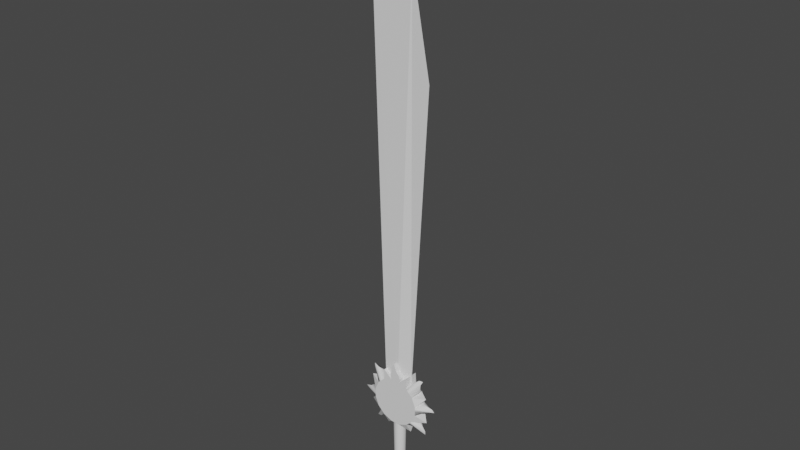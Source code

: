 # Source: Ana_Models_EspadaLuz.blend  (saved by Blender 3.3.6; exported with 4.5.12 LTS)
import bpy
from mathutils import Matrix  # noqa: F401  (used for matrix-valued properties, if any)

bpy.ops.wm.read_factory_settings(use_empty=True)
scene = bpy.context.scene
scene.name = 'Scene'

# ---- collections
col_collection = bpy.data.collections.new('Collection'); scene.collection.children.link(col_collection)

# ---- node groups
ng_auto_smooth = bpy.data.node_groups.new('Auto Smooth', 'GeometryNodeTree')
_s = ng_auto_smooth.interface.new_socket(name='Geometry', in_out='OUTPUT', socket_type='NodeSocketGeometry')
_s = ng_auto_smooth.interface.new_socket(name='Geometry', in_out='INPUT', socket_type='NodeSocketGeometry')
_s = ng_auto_smooth.interface.new_socket(name='Angle', in_out='INPUT', socket_type='NodeSocketFloat')
_s.subtype = 'ANGLE'
_s.min_value = 0.0
_s.max_value = 3.142
ng_auto_smooth.is_modifier = True
_N = ng_auto_smooth.nodes; _L = ng_auto_smooth.links
n0 = _N.new('NodeGroupOutput'); n0.name = 'Group Output'; n0.location = (480, -100)
n1 = _N.new('NodeGroupInput'); n1.name = 'Group Input'; n1.location = (-420, -300)
n2 = _N.new('NodeGroupInput'); n2.name = 'Group Input.001'; n2.location = (-60, -100)
n3 = _N.new('GeometryNodeSetShadeSmooth'); n3.name = 'Set Shade Smooth'; n3.location = (120, -100)
n3.domain = 'EDGE'
n4 = _N.new('GeometryNodeSetShadeSmooth'); n4.name = 'Set Shade Smooth.001'; n4.location = (300, -100)
n5 = _N.new('GeometryNodeInputMeshEdgeAngle'); n5.name = 'Edge Angle'; n5.location = (-420, -220)
n6 = _N.new('GeometryNodeInputEdgeSmooth'); n6.name = 'Is Edge Smooth'; n6.location = (-60, -160)
n7 = _N.new('GeometryNodeInputShadeSmooth'); n7.name = 'Is Face Smooth'; n7.location = (-240, -340)
n8 = _N.new('FunctionNodeBooleanMath'); n8.name = 'Boolean Math'; n8.location = (-60, -220)
n9 = _N.new('FunctionNodeCompare'); n9.name = 'Compare'; n9.location = (-240, -180)
n9.operation = 'LESS_EQUAL'
_L.new(n5.outputs[0], n9.inputs[0])
_L.new(n4.outputs[0], n0.inputs[0])
_L.new(n1.outputs[1], n9.inputs[1])
_L.new(n9.outputs[0], n8.inputs[0])
_L.new(n7.outputs[0], n8.inputs[1])
_L.new(n2.outputs[0], n3.inputs[0])
_L.new(n6.outputs[0], n3.inputs[1])
_L.new(n3.outputs[0], n4.inputs[0])
_L.new(n8.outputs[0], n3.inputs[2])
n0.is_active_output = True

# ---- world
world_world = bpy.data.worlds.new('World'); scene.world = world_world
world_world.use_nodes = True; world_world.node_tree.nodes.clear()
_N = world_world.node_tree.nodes; _L = world_world.node_tree.links
n0 = _N.new('ShaderNodeOutputWorld'); n0.name = 'World Output'; n0.location = (300, 300)
n1 = _N.new('ShaderNodeBackground'); n1.name = 'Background'; n1.location = (10, 300)
n1.inputs[0].default_value = (0.05088, 0.05088, 0.05088, 1.0)
_L.new(n1.outputs[0], n0.inputs[0])
n0.is_active_output = True
world_world.color = (0.05088, 0.05088, 0.05088)
world_world.use_sun_shadow = False
world_world.sun_shadow_jitter_overblur = 0.0

# ---- meshes
me_cylinder = bpy.data.meshes.new('Cylinder')
me_cylinder.from_pydata([(0.0, 0.04, -0.44), (1.144e-10, 0.0531, 0.44), (0.01531, 0.03696, -0.44), (0.02032, 0.04906, 0.44), (0.02828, 0.02828, -0.44), (0.03755, 0.03755, 0.44), (0.03696, 0.01531, -0.44), (0.04906, 0.02032, 0.44), (0.04, 0.0, -0.44), (0.0531, 0.0, 0.44), (0.03696, -0.01531, -0.44), (0.04906, -0.02032, 0.44), (0.02828, -0.02828, -0.44), (0.03755, -0.03755, 0.44), (0.01531, -0.03696, -0.44), (0.02032, -0.04906, 0.44), (0.0, -0.04, -0.44), (1.144e-10, -0.0531, 0.44), (-0.01531, -0.03696, -0.44), (-0.02032, -0.04906, 0.44), (-0.02828, -0.02828, -0.44), (-0.03755, -0.03755, 0.44), (-0.03696, -0.01531, -0.44), (-0.04906, -0.02032, 0.44), (-0.04, 0.0, -0.44), (-0.0531, 0.0, 0.44), (-0.03696, 0.01531, -0.44), (-0.04906, 0.02032, 0.44), (-0.02828, 0.02828, -0.44), (-0.03755, 0.03755, 0.44), (-0.01531, 0.03696, -0.44), (-0.02032, 0.04906, 0.44), (0.0, 0.04, -0.3407), (0.01531, 0.03696, -0.3407), (0.02828, 0.02828, -0.3407), (0.03696, 0.01531, -0.3407), (0.04, 0.0, -0.3407), (0.03696, -0.01531, -0.3407), (0.02828, -0.02828, -0.3407), (0.01531, -0.03696, -0.3407), (0.0, -0.04, -0.3407), (-0.01531, -0.03696, -0.3407), (-0.02828, -0.02828, -0.3407), (-0.03696, -0.01531, -0.3407), (-0.04, 0.0, -0.3407), (-0.03696, 0.01531, -0.3407), (-0.02828, 0.02828, -0.3407), (-0.01531, 0.03696, -0.3407), (0.0, 0.0631, -0.44), (0.02415, 0.05829, -0.44), (0.02415, 0.05829, -0.3407), (0.04462, 0.04462, -0.44), (0.04462, 0.04462, -0.3407), (0.05829, 0.02415, -0.44), (0.05829, 0.02415, -0.3407), (0.0631, 0.0, -0.44), (0.0631, 0.0, -0.3407), (0.05829, -0.02415, -0.44), (0.05829, -0.02415, -0.3407), (0.04462, -0.04462, -0.44), (0.04462, -0.04462, -0.3407), (0.02415, -0.05829, -0.44), (0.02415, -0.05829, -0.3407), (0.0, -0.0631, -0.44), (0.0, -0.0631, -0.3407), (-0.02415, -0.05829, -0.44), (-0.02415, -0.05829, -0.3407), (-0.04462, -0.04462, -0.44), (-0.04462, -0.04462, -0.3407), (-0.05829, -0.02415, -0.44), (-0.05829, -0.02415, -0.3407), (-0.0631, 0.0, -0.44), (-0.0631, 0.0, -0.3407), (-0.05829, 0.02415, -0.44), (-0.05829, 0.02415, -0.3407), (-0.04462, 0.04462, -0.44), (-0.04462, 0.04462, -0.3407), (-0.02415, 0.05829, -0.44), (-0.02415, 0.05829, -0.3407), (0.0, 0.0631, -0.3407)], [], [(32, 1, 3, 33), (33, 3, 5, 34), (34, 5, 7, 35), (35, 7, 9, 36), (36, 9, 11, 37), (37, 11, 13, 38), (38, 13, 15, 39), (39, 15, 17, 40), (40, 17, 19, 41), (41, 19, 21, 42), (42, 21, 23, 43), (43, 23, 25, 44), (44, 25, 27, 45), (45, 27, 29, 46), (3, 1, 31, 29, 27, 25, 23, 21, 19, 17, 15, 13, 11, 9, 7, 5), (46, 29, 31, 47), (47, 31, 1, 32), (0, 2, 4, 6, 8, 10, 12, 14, 16, 18, 20, 22, 24, 26, 28, 30), (18, 16, 63, 65), (46, 47, 78, 76), (33, 34, 52, 50), (47, 32, 79, 78), (26, 24, 71, 73), (8, 6, 53, 55), (34, 35, 54, 52), (35, 36, 56, 54), (16, 14, 61, 63), (36, 37, 58, 56), (24, 22, 69, 71), (6, 4, 51, 53), (37, 38, 60, 58), (38, 39, 62, 60), (0, 30, 77, 48), (14, 12, 59, 61), (77, 78, 79, 48), (75, 76, 78, 77), (73, 74, 76, 75), (71, 72, 74, 73), (69, 70, 72, 71), (67, 68, 70, 69), (65, 66, 68, 67), (63, 64, 66, 65), (61, 62, 64, 63), (59, 60, 62, 61), (57, 58, 60, 59), (55, 56, 58, 57), (53, 54, 56, 55), (51, 52, 54, 53), (49, 50, 52, 51), (48, 79, 50, 49), (32, 33, 50, 79), (45, 46, 76, 74), (10, 8, 55, 57), (28, 26, 73, 75), (44, 45, 74, 72), (2, 0, 48, 49), (43, 44, 72, 70), (20, 18, 65, 67), (42, 43, 70, 68), (12, 10, 57, 59), (30, 28, 75, 77), (41, 42, 68, 66), (40, 41, 66, 64), (4, 2, 49, 51), (22, 20, 67, 69), (39, 40, 64, 62)])
me_cylinder.polygons.foreach_set('use_smooth', [True] * 66)
_uv = me_cylinder.uv_layers.new(name='UVMap')
_uv.uv.foreach_set('vector', [1.0, 0.5564, 1.0, 1.0, 0.9375, 1.0, 0.9375, 0.5564, 0.9375, 0.5564, 0.9375, 1.0, 0.875, 1.0, 0.875, 0.5564, 0.875, 0.5564, 0.875, 1.0, 0.8125, 1.0, 0.8125, 0.5564, 0.8125, 0.5564, 0.8125, 1.0, 0.75, 1.0, 0.75, 0.5564, 0.75, 0.5564, 0.75, 1.0, 0.6875, 1.0, 0.6875, 0.5564, 0.6875, 0.5564, 0.6875, 1.0, 0.625, 1.0, 0.625, 0.5564, 0.625, 0.5564, 0.625, 1.0, 0.5625, 1.0, 0.5625, 0.5564, 0.5625, 0.5564, 0.5625, 1.0, 0.5, 1.0, 0.5, 0.5564, 0.5, 0.5564, 0.5, 1.0, 0.4375, 1.0, 0.4375, 0.5564, 0.4375, 0.5564, 0.4375, 1.0, 0.375, 1.0, 0.375, 0.5564, 0.375, 0.5564, 0.375, 1.0, 0.3125, 1.0, 0.3125, 0.5564, 0.3125, 0.5564, 0.3125, 1.0, 0.25, 1.0, 0.25, 0.5564, 0.25, 0.5564, 0.25, 1.0, 0.1875, 1.0, 0.1875, 0.5564, 0.1875, 0.5564, 0.1875, 1.0, 0.125, 1.0, 0.125, 0.5564, 0.3418, 0.4717, 0.25, 0.49, 0.1582, 0.4717, 0.08029, 0.4197, 0.02827, 0.3418, 0.01, 0.25, 0.02827, 0.1582, 0.08029, 0.08029, 0.1582, 0.02827, 0.25, 0.01, 0.3418, 0.02827, 0.4197, 0.08029, 0.4717, 0.1582, 0.49, 0.25, 0.4717, 0.3418, 0.4197, 0.4197, 0.125, 0.5564, 0.125, 1.0, 0.0625, 1.0, 0.0625, 0.5564, 0.0625, 0.5564, 0.0625, 1.0, 0.0, 1.0, 0.0, 0.5564, 0.75, 0.49, 0.8418, 0.4717, 0.9197, 0.4197, 0.9717, 0.3418, 0.99, 0.25, 0.9717, 0.1582, 0.9197, 0.08029, 0.8418, 0.02827, 0.75, 0.01, 0.6582, 0.02827, 0.5803, 0.08029, 0.5283, 0.1582, 0.51, 0.25, 0.5283, 0.3418, 0.5803, 0.4197, 0.6582, 0.4717, 0.6582, 0.02827, 0.75, 0.01, 0.75, 0.01, 0.6582, 0.02827, 0.125, 0.5564, 0.0625, 0.5564, 0.0625, 0.5564, 0.125, 0.5564, 0.9375, 0.5564, 0.875, 0.5564, 0.875, 0.5564, 0.9375, 0.5564, 0.0625, 0.5564, 0.0, 0.5564, 0.0, 0.5564, 0.0625, 0.5564, 0.5283, 0.3418, 0.51, 0.25, 0.51, 0.25, 0.5283, 0.3418, 0.99, 0.25, 0.9717, 0.3418, 0.9717, 0.3418, 0.99, 0.25, 0.875, 0.5564, 0.8125, 0.5564, 0.8125, 0.5564, 0.875, 0.5564, 0.8125, 0.5564, 0.75, 0.5564, 0.75, 0.5564, 0.8125, 0.5564, 0.75, 0.01, 0.8418, 0.02827, 0.8418, 0.02827, 0.75, 0.01, 0.75, 0.5564, 0.6875, 0.5564, 0.6875, 0.5564, 0.75, 0.5564, 0.51, 0.25, 0.5283, 0.1582, 0.5283, 0.1582, 0.51, 0.25, 0.9717, 0.3418, 0.9197, 0.4197, 0.9197, 0.4197, 0.9717, 0.3418, 0.6875, 0.5564, 0.625, 0.5564, 0.625, 0.5564, 0.6875, 0.5564, 0.625, 0.5564, 0.5625, 0.5564, 0.5625, 0.5564, 0.625, 0.5564, 0.75, 0.49, 0.6582, 0.4717, 0.6582, 0.4717, 0.75, 0.49, 0.8418, 0.02827, 0.9197, 0.08029, 0.9197, 0.08029, 0.8418, 0.02827, 0.0625, 0.5, 0.0625, 0.5564, 0.0, 0.5564, 0.0, 0.5, 0.125, 0.5, 0.125, 0.5564, 0.0625, 0.5564, 0.0625, 0.5, 0.1875, 0.5, 0.1875, 0.5564, 0.125, 0.5564, 0.125, 0.5, 0.25, 0.5, 0.25, 0.5564, 0.1875, 0.5564, 0.1875, 0.5, 0.3125, 0.5, 0.3125, 0.5564, 0.25, 0.5564, 0.25, 0.5, 0.375, 0.5, 0.375, 0.5564, 0.3125, 0.5564, 0.3125, 0.5, 0.4375, 0.5, 0.4375, 0.5564, 0.375, 0.5564, 0.375, 0.5, 0.5, 0.5, 0.5, 0.5564, 0.4375, 0.5564, 0.4375, 0.5, 0.5625, 0.5, 0.5625, 0.5564, 0.5, 0.5564, 0.5, 0.5, 0.625, 0.5, 0.625, 0.5564, 0.5625, 0.5564, 0.5625, 0.5, 0.6875, 0.5, 0.6875, 0.5564, 0.625, 0.5564, 0.625, 0.5, 0.75, 0.5, 0.75, 0.5564, 0.6875, 0.5564, 0.6875, 0.5, 0.8125, 0.5, 0.8125, 0.5564, 0.75, 0.5564, 0.75, 0.5, 0.875, 0.5, 0.875, 0.5564, 0.8125, 0.5564, 0.8125, 0.5, 0.9375, 0.5, 0.9375, 0.5564, 0.875, 0.5564, 0.875, 0.5, 1.0, 0.5, 1.0, 0.5564, 0.9375, 0.5564, 0.9375, 0.5, 1.0, 0.5564, 0.9375, 0.5564, 0.9375, 0.5564, 1.0, 0.5564, 0.1875, 0.5564, 0.125, 0.5564, 0.125, 0.5564, 0.1875, 0.5564, 0.9717, 0.1582, 0.99, 0.25, 0.99, 0.25, 0.9717, 0.1582, 0.5803, 0.4197, 0.5283, 0.3418, 0.5283, 0.3418, 0.5803, 0.4197, 0.25, 0.5564, 0.1875, 0.5564, 0.1875, 0.5564, 0.25, 0.5564, 0.8418, 0.4717, 0.75, 0.49, 0.75, 0.49, 0.8418, 0.4717, 0.3125, 0.5564, 0.25, 0.5564, 0.25, 0.5564, 0.3125, 0.5564, 0.5803, 0.08029, 0.6582, 0.02827, 0.6582, 0.02827, 0.5803, 0.08029, 0.375, 0.5564, 0.3125, 0.5564, 0.3125, 0.5564, 0.375, 0.5564, 0.9197, 0.08029, 0.9717, 0.1582, 0.9717, 0.1582, 0.9197, 0.08029, 0.6582, 0.4717, 0.5803, 0.4197, 0.5803, 0.4197, 0.6582, 0.4717, 0.4375, 0.5564, 0.375, 0.5564, 0.375, 0.5564, 0.4375, 0.5564, 0.5, 0.5564, 0.4375, 0.5564, 0.4375, 0.5564, 0.5, 0.5564, 0.9197, 0.4197, 0.8418, 0.4717, 0.8418, 0.4717, 0.9197, 0.4197, 0.5283, 0.1582, 0.5803, 0.08029, 0.5803, 0.08029, 0.5283, 0.1582, 0.5625, 0.5564, 0.5, 0.5564, 0.5, 0.5564, 0.5625, 0.5564])
me_cylinder.update()
me_cylinder_001 = bpy.data.meshes.new('Cylinder.001')
me_cylinder_001.from_pydata([(0.1414, 0.1414, -0.05935), (0.1414, 0.1414, 0.05935), (0.07654, 0.1848, -0.05935), (0.07654, 0.1848, 0.05935), (0.1552, 0.1636, 2.625e-09), (0.0905, 0.2248, -7.754e-09), (0.08822, 0.177, -0.05935), (0.1012, 0.1683, -0.05935), (0.1142, 0.1596, -0.05935), (0.1271, 0.151, -0.05935), (0.1271, 0.151, 0.05935), (0.1142, 0.1596, 0.05935), (0.1012, 0.1683, 0.05935), (0.08822, 0.177, 0.05935), (0.1396, 0.2837, -8.636e-09), (0.1703, 0.2924, -5.511e-09), (0.1568, 0.2487, -4.983e-09), (0.1591, 0.1964, 1.501e-09), (0.2, -1.028e-08, -0.05935), (0.2, -4.618e-09, 0.05935), (0.1848, 0.07654, -0.05935), (0.1848, 0.07654, 0.05935), (0.2255, 0.005938, 2.832e-08), (0.223, 0.09499, 1.34e-08), (0.1875, 0.06276, -0.05935), (0.1906, 0.04745, -0.05935), (0.1936, 0.03215, -0.05935), (0.1967, 0.01684, -0.05935), (0.1967, 0.01684, 0.05935), (0.1936, 0.03215, 0.05935), (0.1906, 0.04745, 0.05935), (0.1875, 0.06276, 0.05935), (0.2993, 0.1019, 2.098e-08), (0.3272, 0.08636, 2.806e-08), (0.2867, 0.065, 2.494e-08), (0.2514, 0.02642, 2.92e-08), (0.1414, -0.1414, -0.05935), (0.1414, -0.1414, 0.05935), (0.1848, -0.07654, -0.05935), (0.1848, -0.07654, 0.05935), (0.1636, -0.1552, 5.458e-08), (0.2248, -0.0905, 4.362e-08), (0.177, -0.08822, -0.05935), (0.1683, -0.1012, -0.05935), (0.1596, -0.1142, -0.05935), (0.151, -0.1271, -0.05935), (0.151, -0.1271, 0.05935), (0.1596, -0.1142, 0.05935), (0.1683, -0.1012, 0.05935), (0.177, -0.08822, 0.05935), (0.2837, -0.1396, 6.033e-08), (0.2924, -0.1703, 6.987e-08), (0.2487, -0.1568, 6.108e-08), (0.1964, -0.1591, 5.942e-08), (-0.1414, -0.1414, -0.05935), (-0.1414, -0.1414, 0.05935), (-0.07654, -0.1848, -0.05935), (-0.07654, -0.1848, 0.05935), (-0.1552, -0.1636, 5.595e-08), (-0.0905, -0.2248, 6.551e-08), (-0.08822, -0.177, -0.05935), (-0.1012, -0.1683, -0.05935), (-0.1142, -0.1596, -0.05935), (-0.1271, -0.151, -0.05935), (-0.1271, -0.151, 0.05935), (-0.1142, -0.1596, 0.05935), (-0.1012, -0.1683, 0.05935), (-0.08822, -0.177, 0.05935), (-0.1396, -0.2837, 8.382e-08), (-0.1703, -0.2924, 8.977e-08), (-0.1568, -0.2487, 7.605e-08), (-0.1591, -0.1964, 6.551e-08), (-0.2, 4.618e-09, -0.05935), (-0.2, 3.263e-08, 0.05935), (-0.1848, -0.07654, -0.05935), (-0.1848, -0.07654, 0.05935), (-0.2255, -0.005938, 3.025e-08), (-0.223, -0.09499, 4.435e-08), (-0.1875, -0.06276, -0.05935), (-0.1906, -0.04745, -0.05935), (-0.1936, -0.03215, -0.05935), (-0.1967, -0.01684, -0.05935), (-0.1967, -0.01684, 0.05935), (-0.1936, -0.03215, 0.05935), (-0.1906, -0.04745, 0.05935), (-0.1875, -0.06276, 0.05935), (-0.2993, -0.1019, 5.42e-08), (-0.3272, -0.08636, 5.62e-08), (-0.2867, -0.065, 4.612e-08), (-0.2514, -0.02642, 3.781e-08), (-0.1414, 0.1414, -0.05935), (-0.1414, 0.1414, 0.05935), (-0.1848, 0.07654, -0.05935), (-0.1848, 0.07654, 0.05935), (-0.1636, 0.1552, 3.993e-09), (-0.2248, 0.0905, 1.413e-08), (-0.177, 0.08822, -0.05935), (-0.1683, 0.1012, -0.05935), (-0.1596, 0.1142, -0.05935), (-0.151, 0.1271, -0.05935), (-0.151, 0.1271, 0.05935), (-0.1596, 0.1142, 0.05935), (-0.1683, 0.1012, 0.05935), (-0.177, 0.08822, 0.05935), (-0.2837, 0.1396, 1.485e-08), (-0.2924, 0.1703, 1.439e-08), (-0.2487, 0.1568, 9.993e-09), (-0.1964, 0.1591, 7.589e-09)], [], [(1, 4, 0), (6, 14, 5, 2), (10, 17, 4, 1), (2, 5, 3), (3, 5, 14, 13), (13, 14, 15, 12), (12, 15, 16, 11), (11, 16, 17, 10), (0, 4, 17, 9), (9, 17, 16, 8), (8, 16, 15, 7), (7, 15, 14, 6), (19, 22, 18), (24, 32, 23, 20), (28, 35, 22, 19), (20, 23, 21), (21, 23, 32, 31), (31, 32, 33, 30), (30, 33, 34, 29), (29, 34, 35, 28), (18, 22, 35, 27), (27, 35, 34, 26), (26, 34, 33, 25), (25, 33, 32, 24), (37, 40, 36), (42, 50, 41, 38), (46, 53, 40, 37), (38, 41, 39), (39, 41, 50, 49), (49, 50, 51, 48), (48, 51, 52, 47), (47, 52, 53, 46), (36, 40, 53, 45), (45, 53, 52, 44), (44, 52, 51, 43), (43, 51, 50, 42), (55, 58, 54), (60, 68, 59, 56), (64, 71, 58, 55), (56, 59, 57), (57, 59, 68, 67), (67, 68, 69, 66), (66, 69, 70, 65), (65, 70, 71, 64), (54, 58, 71, 63), (63, 71, 70, 62), (62, 70, 69, 61), (61, 69, 68, 60), (73, 76, 72), (78, 86, 77, 74), (82, 89, 76, 73), (74, 77, 75), (75, 77, 86, 85), (85, 86, 87, 84), (84, 87, 88, 83), (83, 88, 89, 82), (72, 76, 89, 81), (81, 89, 88, 80), (80, 88, 87, 79), (79, 87, 86, 78), (91, 94, 90), (96, 104, 95, 92), (100, 107, 94, 91), (92, 95, 93), (93, 95, 104, 103), (103, 104, 105, 102), (102, 105, 106, 101), (101, 106, 107, 100), (90, 94, 107, 99), (99, 107, 106, 98), (98, 106, 105, 97), (97, 105, 104, 96)])
me_cylinder_001.polygons.foreach_set('use_smooth', [True] * 72)
_uv = me_cylinder_001.uv_layers.new(name='UVMap')
_uv.uv.foreach_set('vector', [1.0, 1.0, 1.0, 1.0, 1.0, 0.5, 0.6747, 0.475, 0.6747, 0.475, 0.6582, 0.4717, 0.6582, 0.4717, 0.2298, 0.486, 0.2298, 0.486, 0.25, 0.49, 0.25, 0.49, 0.0625, 0.5, 0.0625, 0.5, 0.0625, 1.0, 0.1582, 0.4717, 0.1582, 0.4717, 0.1747, 0.475, 0.1747, 0.475, 0.1747, 0.475, 0.1747, 0.475, 0.1931, 0.4787, 0.1931, 0.4787, 0.1931, 0.4787, 0.1931, 0.4787, 0.2114, 0.4823, 0.2114, 0.4823, 0.2114, 0.4823, 0.2114, 0.4823, 0.2298, 0.486, 0.2298, 0.486, 0.75, 0.49, 0.75, 0.49, 0.7298, 0.486, 0.7298, 0.486, 0.7298, 0.486, 0.7298, 0.486, 0.7114, 0.4823, 0.7114, 0.4823, 0.7114, 0.4823, 0.7114, 0.4823, 0.6931, 0.4787, 0.6931, 0.4787, 0.6931, 0.4787, 0.6931, 0.4787, 0.6747, 0.475, 0.6747, 0.475, 1.0, 1.0, 1.0, 1.0, 1.0, 0.5, 0.6747, 0.475, 0.6747, 0.475, 0.6582, 0.4717, 0.6582, 0.4717, 0.2298, 0.486, 0.2298, 0.486, 0.25, 0.49, 0.25, 0.49, 0.0625, 0.5, 0.0625, 0.5, 0.0625, 1.0, 0.1582, 0.4717, 0.1582, 0.4717, 0.1747, 0.475, 0.1747, 0.475, 0.1747, 0.475, 0.1747, 0.475, 0.1931, 0.4787, 0.1931, 0.4787, 0.1931, 0.4787, 0.1931, 0.4787, 0.2114, 0.4823, 0.2114, 0.4823, 0.2114, 0.4823, 0.2114, 0.4823, 0.2298, 0.486, 0.2298, 0.486, 0.75, 0.49, 0.75, 0.49, 0.7298, 0.486, 0.7298, 0.486, 0.7298, 0.486, 0.7298, 0.486, 0.7114, 0.4823, 0.7114, 0.4823, 0.7114, 0.4823, 0.7114, 0.4823, 0.6931, 0.4787, 0.6931, 0.4787, 0.6931, 0.4787, 0.6931, 0.4787, 0.6747, 0.475, 0.6747, 0.475, 1.0, 1.0, 1.0, 1.0, 1.0, 0.5, 0.6747, 0.475, 0.6747, 0.475, 0.6582, 0.4717, 0.6582, 0.4717, 0.2298, 0.486, 0.2298, 0.486, 0.25, 0.49, 0.25, 0.49, 0.0625, 0.5, 0.0625, 0.5, 0.0625, 1.0, 0.1582, 0.4717, 0.1582, 0.4717, 0.1747, 0.475, 0.1747, 0.475, 0.1747, 0.475, 0.1747, 0.475, 0.1931, 0.4787, 0.1931, 0.4787, 0.1931, 0.4787, 0.1931, 0.4787, 0.2114, 0.4823, 0.2114, 0.4823, 0.2114, 0.4823, 0.2114, 0.4823, 0.2298, 0.486, 0.2298, 0.486, 0.75, 0.49, 0.75, 0.49, 0.7298, 0.486, 0.7298, 0.486, 0.7298, 0.486, 0.7298, 0.486, 0.7114, 0.4823, 0.7114, 0.4823, 0.7114, 0.4823, 0.7114, 0.4823, 0.6931, 0.4787, 0.6931, 0.4787, 0.6931, 0.4787, 0.6931, 0.4787, 0.6747, 0.475, 0.6747, 0.475, 1.0, 1.0, 1.0, 1.0, 1.0, 0.5, 0.6747, 0.475, 0.6747, 0.475, 0.6582, 0.4717, 0.6582, 0.4717, 0.2298, 0.486, 0.2298, 0.486, 0.25, 0.49, 0.25, 0.49, 0.0625, 0.5, 0.0625, 0.5, 0.0625, 1.0, 0.1582, 0.4717, 0.1582, 0.4717, 0.1747, 0.475, 0.1747, 0.475, 0.1747, 0.475, 0.1747, 0.475, 0.1931, 0.4787, 0.1931, 0.4787, 0.1931, 0.4787, 0.1931, 0.4787, 0.2114, 0.4823, 0.2114, 0.4823, 0.2114, 0.4823, 0.2114, 0.4823, 0.2298, 0.486, 0.2298, 0.486, 0.75, 0.49, 0.75, 0.49, 0.7298, 0.486, 0.7298, 0.486, 0.7298, 0.486, 0.7298, 0.486, 0.7114, 0.4823, 0.7114, 0.4823, 0.7114, 0.4823, 0.7114, 0.4823, 0.6931, 0.4787, 0.6931, 0.4787, 0.6931, 0.4787, 0.6931, 0.4787, 0.6747, 0.475, 0.6747, 0.475, 1.0, 1.0, 1.0, 1.0, 1.0, 0.5, 0.6747, 0.475, 0.6747, 0.475, 0.6582, 0.4717, 0.6582, 0.4717, 0.2298, 0.486, 0.2298, 0.486, 0.25, 0.49, 0.25, 0.49, 0.0625, 0.5, 0.0625, 0.5, 0.0625, 1.0, 0.1582, 0.4717, 0.1582, 0.4717, 0.1747, 0.475, 0.1747, 0.475, 0.1747, 0.475, 0.1747, 0.475, 0.1931, 0.4787, 0.1931, 0.4787, 0.1931, 0.4787, 0.1931, 0.4787, 0.2114, 0.4823, 0.2114, 0.4823, 0.2114, 0.4823, 0.2114, 0.4823, 0.2298, 0.486, 0.2298, 0.486, 0.75, 0.49, 0.75, 0.49, 0.7298, 0.486, 0.7298, 0.486, 0.7298, 0.486, 0.7298, 0.486, 0.7114, 0.4823, 0.7114, 0.4823, 0.7114, 0.4823, 0.7114, 0.4823, 0.6931, 0.4787, 0.6931, 0.4787, 0.6931, 0.4787, 0.6931, 0.4787, 0.6747, 0.475, 0.6747, 0.475, 1.0, 1.0, 1.0, 1.0, 1.0, 0.5, 0.6747, 0.475, 0.6747, 0.475, 0.6582, 0.4717, 0.6582, 0.4717, 0.2298, 0.486, 0.2298, 0.486, 0.25, 0.49, 0.25, 0.49, 0.0625, 0.5, 0.0625, 0.5, 0.0625, 1.0, 0.1582, 0.4717, 0.1582, 0.4717, 0.1747, 0.475, 0.1747, 0.475, 0.1747, 0.475, 0.1747, 0.475, 0.1931, 0.4787, 0.1931, 0.4787, 0.1931, 0.4787, 0.1931, 0.4787, 0.2114, 0.4823, 0.2114, 0.4823, 0.2114, 0.4823, 0.2114, 0.4823, 0.2298, 0.486, 0.2298, 0.486, 0.75, 0.49, 0.75, 0.49, 0.7298, 0.486, 0.7298, 0.486, 0.7298, 0.486, 0.7298, 0.486, 0.7114, 0.4823, 0.7114, 0.4823, 0.7114, 0.4823, 0.7114, 0.4823, 0.6931, 0.4787, 0.6931, 0.4787, 0.6931, 0.4787, 0.6931, 0.4787, 0.6747, 0.475, 0.6747, 0.475])
me_cylinder_001.update()
me_cylinder_002 = bpy.data.meshes.new('Cylinder.002')
me_cylinder_002.from_pydata([(0.0, 0.1584, -0.05935), (0.0, 0.1584, 0.05935), (0.06062, 0.1464, -0.05935), (0.06062, 0.1464, 0.05935), (0.112, 0.112, -0.05935), (0.112, 0.112, 0.05935), (0.1464, 0.06062, -0.05935), (0.1464, 0.06062, 0.05935), (0.1584, 5.808e-09, -0.05935), (0.1584, -5.808e-09, 0.05935), (0.1464, -0.06062, -0.05935), (0.1464, -0.06062, 0.05935), (0.112, -0.112, -0.05935), (0.112, -0.112, 0.05935), (0.06062, -0.1464, -0.05935), (0.06062, -0.1464, 0.05935), (0.0, -0.1584, -0.05935), (0.0, -0.1584, 0.05935), (-0.06062, -0.1464, -0.05935), (-0.06062, -0.1464, 0.05935), (-0.112, -0.112, -0.05935), (-0.112, -0.112, 0.05935), (-0.1464, -0.06062, -0.05935), (-0.1464, -0.06062, 0.05935), (-0.1584, 5.808e-09, -0.05935), (-0.1584, -5.808e-09, 0.05935), (-0.1464, 0.06062, -0.05935), (-0.1464, 0.06062, 0.05935), (-0.112, 0.112, -0.05935), (-0.112, 0.112, 0.05935), (-0.06062, 0.1464, -0.05935), (-0.06062, 0.1464, 0.05935), (0.05388, 0.2709, -0.05935), (0.2296, 0.1534, -2.794e-09), (0.2807, -0.05583, -2.794e-09), (0.159, -0.2379, 1.024e-08), (-0.05778, -0.2905, 1.118e-08), (-0.2462, -0.1645, 2.794e-09), (-0.2905, 0.05778, 2.794e-09), (-0.1534, 0.2296, 0.05935), (0.0, 0.2, -0.05935), (0.07654, 0.1848, -0.05935), (0.07654, 0.1848, 0.05935), (0.0, 0.2, 0.05935), (0.1414, 0.1414, -0.05935), (0.1414, 0.1414, 0.05935), (0.1848, 0.07654, -0.05935), (0.1848, 0.07654, 0.05935), (0.2, 5.808e-09, -0.05935), (0.2, -5.808e-09, 0.05935), (0.1848, -0.07654, -0.05935), (0.1848, -0.07654, 0.05935), (0.1414, -0.1414, -0.05935), (0.1414, -0.1414, 0.05935), (0.07654, -0.1848, -0.05935), (0.07654, -0.1848, 0.05935), (0.0, -0.2, -0.05935), (0.0, -0.2, 0.05935), (-0.07654, -0.1848, -0.05935), (-0.07654, -0.1848, 0.05935), (-0.1414, -0.1414, -0.05935), (-0.1414, -0.1414, 0.05935), (-0.1848, -0.07654, -0.05935), (-0.1848, -0.07654, 0.05935), (-0.2, 5.808e-09, -0.05935), (-0.2, -5.808e-09, 0.05935), (-0.1848, 0.07654, -0.05935), (-0.1848, 0.07654, 0.05935), (-0.1414, 0.1414, -0.05935), (-0.1414, 0.1414, 0.05935), (-0.07654, 0.1848, -0.05935), (-0.07654, 0.1848, 0.05935), (0.001067, 0.2339, -0.05935), (0.001067, 0.2339, 0.05935), (-0.08791, 0.2223, 0.05935), (-0.08791, 0.2223, -0.05935), (-0.06123, 0.1878, -0.05935), (-0.04592, 0.1909, -0.05935), (-0.03061, 0.1939, -0.05935), (-0.01531, 0.197, -0.05935), (-0.01531, 0.197, 0.05935), (-0.03061, 0.1939, 0.05935), (-0.04592, 0.1909, 0.05935), (-0.06123, 0.1878, 0.05935), (-0.0485, 0.1488, -0.05935), (-0.03637, 0.1512, -0.05935), (-0.02425, 0.1536, -0.05935), (-0.01212, 0.156, -0.05935), (-0.01212, 0.156, 0.05935), (-0.02425, 0.1536, 0.05935), (-0.03637, 0.1512, 0.05935), (-0.0485, 0.1488, 0.05935), (-0.09199, 0.3053, -0.05935), (-0.07648, 0.3358, -0.05935), (-0.04728, 0.2843, -0.05935), (-0.0148, 0.2577, -0.05935), (-0.0148, 0.2577, 0.05935), (-0.04728, 0.2843, 0.05935), (-0.07648, 0.3358, 0.05935), (-0.09199, 0.3053, 0.05935), (0.05388, 0.2709, 0.05935), (-0.1534, 0.2296, -0.05935)], [], [(43, 42, 100), (41, 42, 45, 44), (46, 44, 33), (46, 47, 49, 48), (49, 51, 34), (50, 51, 53, 52), (52, 53, 35), (54, 55, 57, 56), (59, 58, 36), (58, 59, 61, 60), (61, 63, 37), (62, 63, 65, 64), (65, 67, 38), (66, 67, 69, 68), (3, 1, 88, 89, 90, 91, 31, 29, 27, 25, 23, 21, 19, 17, 15, 13, 11, 9, 7, 5), (70, 68, 101), (70, 71, 74, 75), (0, 2, 4, 6, 8, 10, 12, 14, 16, 18, 20, 22, 24, 26, 28, 30, 84, 85, 86, 87), (45, 47, 33), (71, 70, 101, 39), (40, 43, 100, 32), (48, 49, 34), (44, 45, 33), (47, 46, 33), (55, 54, 35), (51, 50, 34), (50, 48, 34), (58, 56, 36), (54, 52, 35), (53, 55, 35), (60, 61, 37), (57, 59, 36), (56, 57, 36), (64, 65, 38), (63, 62, 37), (62, 60, 37), (69, 71, 39), (67, 66, 38), (66, 64, 38), (41, 40, 32), (42, 41, 32, 100), (2, 0, 40, 41), (1, 3, 42, 43), (4, 2, 41, 44), (3, 5, 45, 42), (6, 4, 44, 46), (5, 7, 47, 45), (8, 6, 46, 48), (7, 9, 49, 47), (10, 8, 48, 50), (9, 11, 51, 49), (12, 10, 50, 52), (11, 13, 53, 51), (14, 12, 52, 54), (13, 15, 55, 53), (16, 14, 54, 56), (15, 17, 57, 55), (18, 16, 56, 58), (17, 19, 59, 57), (20, 18, 58, 60), (19, 21, 61, 59), (22, 20, 60, 62), (21, 23, 63, 61), (24, 22, 62, 64), (23, 25, 65, 63), (26, 24, 64, 66), (25, 27, 67, 65), (28, 26, 66, 68), (27, 29, 69, 67), (30, 28, 68, 70), (29, 31, 71, 69), (95, 96, 73, 72), (43, 40, 72, 73), (76, 70, 75, 92), (80, 43, 73, 96), (71, 83, 99, 74), (83, 82, 98, 99), (82, 81, 97, 98), (81, 80, 96, 97), (40, 79, 95, 72), (79, 78, 94, 95), (78, 77, 93, 94), (77, 76, 92, 93), (75, 74, 99, 92), (92, 99, 98, 93), (93, 98, 97, 94), (94, 97, 96, 95), (84, 30, 70, 76, 77, 78, 79, 40, 0, 87, 86, 85), (68, 69, 39, 101), (88, 1, 43, 80, 81, 82, 83, 71, 31, 91, 90, 89)])
_uv = me_cylinder_002.uv_layers.new(name='UVMap')
_uv.uv.foreach_set('vector', [0.25, 0.49, 0.3418, 0.4717, 0.25, 0.49, 0.9375, 0.5, 0.9375, 1.0, 0.875, 1.0, 0.875, 0.5, 0.9717, 0.3418, 0.9197, 0.4197, 0.9717, 0.3418, 0.8125, 0.5, 0.8125, 1.0, 0.75, 1.0, 0.75, 0.5, 0.49, 0.25, 0.4717, 0.1582, 0.49, 0.25, 0.6875, 0.5, 0.6875, 1.0, 0.625, 1.0, 0.625, 0.5, 0.625, 0.5, 0.625, 1.0, 0.625, 0.5, 0.5625, 0.5, 0.5625, 1.0, 0.5, 1.0, 0.5, 0.5, 0.4375, 1.0, 0.4375, 0.5, 0.4375, 1.0, 0.4375, 0.5, 0.4375, 1.0, 0.375, 1.0, 0.375, 0.5, 0.08029, 0.08029, 0.02827, 0.1582, 0.08029, 0.08029, 0.3125, 0.5, 0.3125, 1.0, 0.25, 1.0, 0.25, 0.5, 0.01, 0.25, 0.02827, 0.3418, 0.01, 0.25, 0.1875, 0.5, 0.1875, 1.0, 0.125, 1.0, 0.125, 0.5, 0.3227, 0.4256, 0.25, 0.4401, 0.2355, 0.4372, 0.2209, 0.4343, 0.2064, 0.4314, 0.1918, 0.4285, 0.1773, 0.4256, 0.1156, 0.3844, 0.07437, 0.3227, 0.0599, 0.25, 0.07437, 0.1773, 0.1156, 0.1156, 0.1773, 0.07437, 0.25, 0.0599, 0.3227, 0.07437, 0.3844, 0.1156, 0.4256, 0.1773, 0.4401, 0.25, 0.4256, 0.3227, 0.3844, 0.3844, 0.6582, 0.4717, 0.5803, 0.4197, 0.6582, 0.4717, 0.0625, 0.5, 0.0625, 1.0, 0.0625, 1.0, 0.0625, 0.5, 0.75, 0.4401, 0.8227, 0.4256, 0.8844, 0.3844, 0.9256, 0.3227, 0.9401, 0.25, 0.9256, 0.1773, 0.8844, 0.1156, 0.8227, 0.07437, 0.75, 0.0599, 0.6773, 0.07437, 0.6156, 0.1156, 0.5744, 0.1773, 0.5599, 0.25, 0.5744, 0.3227, 0.6156, 0.3844, 0.6773, 0.4256, 0.6918, 0.4285, 0.7064, 0.4314, 0.7209, 0.4343, 0.7355, 0.4372, 0.4197, 0.4197, 0.4717, 0.3418, 0.4197, 0.4197, 0.0625, 1.0, 0.0625, 0.5, 0.0625, 0.5, 0.0625, 1.0, 0.0, 0.5, 0.0, 1.0, 0.0, 1.0, 0.0, 0.5, 0.75, 0.5, 0.75, 1.0, 0.75, 0.5, 0.875, 0.5, 0.875, 1.0, 0.875, 0.5, 0.8125, 1.0, 0.8125, 0.5, 0.8125, 1.0, 0.5625, 1.0, 0.5625, 0.5, 0.5625, 1.0, 0.6875, 1.0, 0.6875, 0.5, 0.6875, 1.0, 0.9717, 0.1582, 0.99, 0.25, 0.9717, 0.1582, 0.6582, 0.02827, 0.75, 0.01, 0.6582, 0.02827, 0.8418, 0.02827, 0.9197, 0.08029, 0.8418, 0.02827, 0.4197, 0.08029, 0.3418, 0.02827, 0.4197, 0.08029, 0.375, 0.5, 0.375, 1.0, 0.375, 0.5, 0.25, 0.01, 0.1582, 0.02827, 0.25, 0.01, 0.5, 0.5, 0.5, 1.0, 0.5, 0.5, 0.25, 0.5, 0.25, 1.0, 0.25, 0.5, 0.3125, 1.0, 0.3125, 0.5, 0.3125, 1.0, 0.5283, 0.1582, 0.5803, 0.08029, 0.5283, 0.1582, 0.08029, 0.4197, 0.1582, 0.4717, 0.08029, 0.4197, 0.1875, 1.0, 0.1875, 0.5, 0.1875, 1.0, 0.5283, 0.3418, 0.51, 0.25, 0.5283, 0.3418, 0.8418, 0.4717, 0.75, 0.49, 0.8418, 0.4717, 0.9375, 1.0, 0.9375, 0.5, 0.9375, 0.5, 0.9375, 1.0, 0.8227, 0.4256, 0.75, 0.4401, 0.75, 0.49, 0.8418, 0.4717, 0.25, 0.4401, 0.3227, 0.4256, 0.3418, 0.4717, 0.25, 0.49, 0.8844, 0.3844, 0.8227, 0.4256, 0.8418, 0.4717, 0.9197, 0.4197, 0.3227, 0.4256, 0.3844, 0.3844, 0.4197, 0.4197, 0.3418, 0.4717, 0.9256, 0.3227, 0.8844, 0.3844, 0.9197, 0.4197, 0.9717, 0.3418, 0.3844, 0.3844, 0.4256, 0.3227, 0.4717, 0.3418, 0.4197, 0.4197, 0.9401, 0.25, 0.9256, 0.3227, 0.9717, 0.3418, 0.99, 0.25, 0.4256, 0.3227, 0.4401, 0.25, 0.49, 0.25, 0.4717, 0.3418, 0.9256, 0.1773, 0.9401, 0.25, 0.99, 0.25, 0.9717, 0.1582, 0.4401, 0.25, 0.4256, 0.1773, 0.4717, 0.1582, 0.49, 0.25, 0.8844, 0.1156, 0.9256, 0.1773, 0.9717, 0.1582, 0.9197, 0.08029, 0.4256, 0.1773, 0.3844, 0.1156, 0.4197, 0.08029, 0.4717, 0.1582, 0.8227, 0.07437, 0.8844, 0.1156, 0.9197, 0.08029, 0.8418, 0.02827, 0.3844, 0.1156, 0.3227, 0.07437, 0.3418, 0.02827, 0.4197, 0.08029, 0.75, 0.0599, 0.8227, 0.07437, 0.8418, 0.02827, 0.75, 0.01, 0.3227, 0.07437, 0.25, 0.0599, 0.25, 0.01, 0.3418, 0.02827, 0.6773, 0.07437, 0.75, 0.0599, 0.75, 0.01, 0.6582, 0.02827, 0.25, 0.0599, 0.1773, 0.07437, 0.1582, 0.02827, 0.25, 0.01, 0.6156, 0.1156, 0.6773, 0.07437, 0.6582, 0.02827, 0.5803, 0.08029, 0.1773, 0.07437, 0.1156, 0.1156, 0.08029, 0.08029, 0.1582, 0.02827, 0.5744, 0.1773, 0.6156, 0.1156, 0.5803, 0.08029, 0.5283, 0.1582, 0.1156, 0.1156, 0.07437, 0.1773, 0.02827, 0.1582, 0.08029, 0.08029, 0.5599, 0.25, 0.5744, 0.1773, 0.5283, 0.1582, 0.51, 0.25, 0.07437, 0.1773, 0.0599, 0.25, 0.01, 0.25, 0.02827, 0.1582, 0.5744, 0.3227, 0.5599, 0.25, 0.51, 0.25, 0.5283, 0.3418, 0.0599, 0.25, 0.07437, 0.3227, 0.02827, 0.3418, 0.01, 0.25, 0.6156, 0.3844, 0.5744, 0.3227, 0.5283, 0.3418, 0.5803, 0.4197, 0.07437, 0.3227, 0.1156, 0.3844, 0.08029, 0.4197, 0.02827, 0.3418, 0.6773, 0.4256, 0.6156, 0.3844, 0.5803, 0.4197, 0.6582, 0.4717, 0.1156, 0.3844, 0.1773, 0.4256, 0.1582, 0.4717, 0.08029, 0.4197, 0.0125, 0.5, 0.0125, 1.0, 0.0, 1.0, 0.0, 0.5, 0.0, 1.0, 0.0, 0.5, 0.0, 0.5, 0.0, 1.0, 0.6765, 0.4754, 0.6582, 0.4717, 0.6582, 0.4717, 0.6765, 0.4754, 0.2316, 0.4863, 0.25, 0.49, 0.25, 0.49, 0.2316, 0.4863, 0.1582, 0.4717, 0.1765, 0.4754, 0.1765, 0.4754, 0.1582, 0.4717, 0.1765, 0.4754, 0.1949, 0.479, 0.1949, 0.479, 0.1765, 0.4754, 0.1949, 0.479, 0.2133, 0.4827, 0.2133, 0.4827, 0.1949, 0.479, 0.2133, 0.4827, 0.2316, 0.4863, 0.2316, 0.4863, 0.2133, 0.4827, 0.75, 0.49, 0.7316, 0.4863, 0.7316, 0.4863, 0.75, 0.49, 0.7316, 0.4863, 0.7133, 0.4827, 0.7133, 0.4827, 0.7316, 0.4863, 0.7133, 0.4827, 0.6949, 0.479, 0.6949, 0.479, 0.7133, 0.4827, 0.6949, 0.479, 0.6765, 0.4754, 0.6765, 0.4754, 0.6949, 0.479, 0.0625, 0.5, 0.0625, 1.0, 0.05, 1.0, 0.05, 0.5, 0.05, 0.5, 0.05, 1.0, 0.0375, 1.0, 0.0375, 0.5, 0.0375, 0.5, 0.0375, 1.0, 0.025, 1.0, 0.025, 0.5, 0.025, 0.5, 0.025, 1.0, 0.0125, 1.0, 0.0125, 0.5, 0.6918, 0.4285, 0.6773, 0.4256, 0.6582, 0.4717, 0.6765, 0.4754, 0.6949, 0.479, 0.7133, 0.4827, 0.7316, 0.4863, 0.75, 0.49, 0.75, 0.4401, 0.7355, 0.4372, 0.7209, 0.4343, 0.7064, 0.4314, 0.125, 0.5, 0.125, 1.0, 0.125, 1.0, 0.125, 0.5, 0.2355, 0.4372, 0.25, 0.4401, 0.25, 0.49, 0.2316, 0.4863, 0.2133, 0.4827, 0.1949, 0.479, 0.1765, 0.4754, 0.1582, 0.4717, 0.1773, 0.4256, 0.1918, 0.4285, 0.2064, 0.4314, 0.2209, 0.4343])
me_cylinder_002.update()
me_cube_001 = bpy.data.meshes.new('Cube.001')
me_cube_001.from_pydata([(-0.11, -0.03, -0.15), (-0.25, 0.0, 3.65), (-0.11, 0.03, -0.15), (0.11, 0.0, -0.15), (0.25, 0.0, 2.35), (0.0, 0.03, -0.15), (0.1, 0.0, 3.15), (0.0, -0.03, -0.15)], [], [(0, 1, 2), (5, 6, 4, 3), (7, 6, 1, 0), (5, 3, 7), (2, 5, 7, 0), (3, 4, 6, 7), (2, 1, 6, 5)])
_uv = me_cube_001.uv_layers.new(name='UVMap')
_uv.uv.foreach_set('vector', [0.375, 0.0, 0.625, 0.25, 0.375, 0.25, 0.375, 0.375, 0.625, 0.375, 0.625, 0.5, 0.375, 0.5, 0.375, 0.875, 0.625, 0.875, 0.625, 1.0, 0.375, 1.0, 0.25, 0.5, 0.375, 0.75, 0.25, 0.75, 0.125, 0.5, 0.25, 0.5, 0.25, 0.75, 0.125, 0.75, 0.375, 0.75, 0.625, 0.75, 0.625, 0.875, 0.375, 0.875, 0.375, 0.25, 0.625, 0.25, 0.625, 0.375, 0.375, 0.375])
me_cube_001.update()

# ---- objects
ob_mango = bpy.data.objects.new('Mango', me_cylinder)
ob_rayossol01 = bpy.data.objects.new('RayosSol01', me_cylinder_001)
ob_rayossol02 = bpy.data.objects.new('RayosSol02', me_cylinder_002)
ob_cube = bpy.data.objects.new('Cube', me_cube_001)
ob_empty = bpy.data.objects.new('Empty', None)

# ---- transforms, parenting, visibility, modifiers, constraints
ob_mango.location = (0.0, 0.0, -0.46)
_m = ob_mango.modifiers.new('Auto Smooth', 'NODES')
_m.node_group = ng_auto_smooth
_gi = [s.identifier for s in ng_auto_smooth.interface.items_tree if s.item_type == 'SOCKET' and s.in_out == 'INPUT']
_m[_gi[1]] = 0.5236  # Angle
ob_rayossol01.location = (0.0, 0.0, 0.0)
ob_rayossol01.rotation_euler = (1.571, 0.1963, -0.0)
_m = ob_rayossol01.modifiers.new('Auto Smooth', 'NODES')
_m.node_group = ng_auto_smooth
_gi = [s.identifier for s in ng_auto_smooth.interface.items_tree if s.item_type == 'SOCKET' and s.in_out == 'INPUT']
_m[_gi[1]] = 1.038  # Angle
ob_rayossol02.location = (0.0, 0.0, 0.0)
ob_rayossol02.rotation_euler = (1.571, 0.1963, -0.0)
ob_cube.location = (0.0, 0.0, 0.27)
ob_empty.location = (0.06033, -2.021e-07, 1.504)
ob_empty.rotation_euler = (1.571, -0.0, -0.0)
ob_empty.empty_display_type = 'IMAGE'
ob_empty.empty_display_size = 5.0
ob_empty.use_empty_image_alpha = True
ob_empty.color = (1.0, 1.0, 1.0, 0.126)

# ---- collection membership
col_collection.objects.link(ob_mango)
col_collection.objects.link(ob_rayossol01)
col_collection.objects.link(ob_rayossol02)
col_collection.objects.link(ob_cube)
col_collection.objects.link(ob_empty)

# ---- scene / render settings (as saved in the file)
scene.frame_start = 1; scene.frame_end = 250; scene.frame_set(1)
scene.render.engine = 'BLENDER_EEVEE_NEXT'
scene.cycles.sampling_pattern = 'TABULATED_SOBOL'
scene.cycles.use_light_tree = False
scene.view_settings.view_transform = 'Filmic'
bpy.context.view_layer.update()

# ---- added for rendering (the .blend has no active camera and no usable light): camera, sun
cam_auto = bpy.data.cameras.new('AutoCamera')
cam_auto.lens = 50.0
cam_auto.sensor_width = 36.0
cam_auto.clip_end = 1000.0
ob_auto_camera = bpy.data.objects.new('AutoCamera', cam_auto)
scene.collection.objects.link(ob_auto_camera)
ob_auto_camera.location = (4.5156, -5.41872, 5.12248)
ob_auto_camera.rotation_euler = (1.09748, -7.21219e-08, 0.694738)
scene.camera = ob_auto_camera
light_auto_sun = bpy.data.lights.new('AutoSun', 'SUN')
light_auto_sun.energy = 3.0
light_auto_sun.angle = 0.0523599
ob_auto_sun = bpy.data.objects.new('AutoSun', light_auto_sun)
scene.collection.objects.link(ob_auto_sun)
ob_auto_sun.rotation_euler = (0.872665, 0.174533, 0.523599)
bpy.context.view_layer.update()
